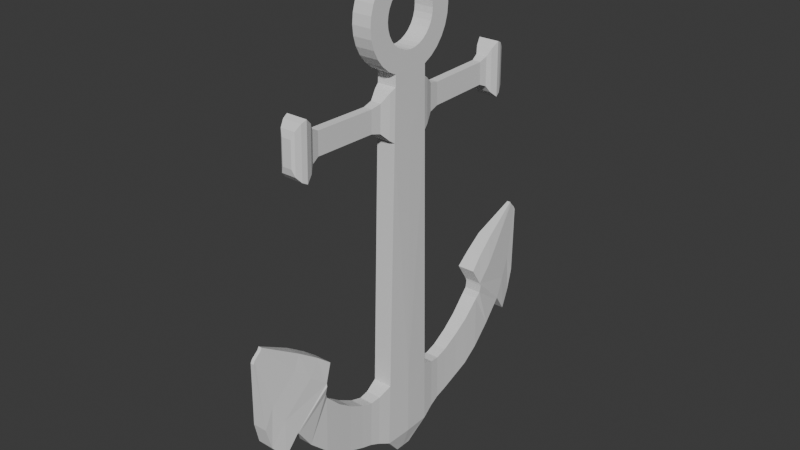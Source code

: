 # Source: ancla.blend  (saved by Blender 4.1.24; exported with 4.5.12 LTS)
import bpy
from mathutils import Matrix  # noqa: F401  (used for matrix-valued properties, if any)

bpy.ops.wm.read_factory_settings(use_empty=True)
scene = bpy.context.scene
scene.name = 'Scene'

# ---- collections
col_collection = bpy.data.collections.new('Collection'); scene.collection.children.link(col_collection)

# ---- world
world_world = bpy.data.worlds.new('World'); scene.world = world_world
world_world.use_nodes = True; world_world.node_tree.nodes.clear()
_N = world_world.node_tree.nodes; _L = world_world.node_tree.links
n0 = _N.new('ShaderNodeOutputWorld'); n0.name = 'World Output'; n0.location = (300, 300)
n1 = _N.new('ShaderNodeBackground'); n1.name = 'Background'; n1.location = (10, 300)
n1.inputs[0].default_value = (0.05088, 0.05088, 0.05088, 1.0)
_L.new(n1.outputs[0], n0.inputs[0])
n0.is_active_output = True
world_world.color = (0.05088, 0.05088, 0.05088)
world_world.use_sun_shadow = False
world_world.sun_shadow_jitter_overblur = 0.0

# ---- meshes
me_circle = bpy.data.meshes.new('Circle')
me_circle.from_pydata([(0.0, 1.0, 0.0), (-0.1951, 0.9808, 0.0), (-0.3827, 0.9239, 0.0), (-0.5556, 0.8315, 0.0), (-0.7071, 0.7071, 0.0), (-0.8315, 0.5556, 0.0), (-0.9239, 0.3827, 0.0), (-0.9808, 0.1951, 0.0), (-1.0, 0.0, 0.0), (-0.3827, 0.9239, 0.3874), (-0.1951, 0.9808, 0.3874), (-1.776e-15, 1.0, 0.3874), (0.9239, 0.3827, 0.0), (0.8315, 0.5556, 0.0), (0.7071, 0.7071, 0.0), (0.5556, 0.8315, 0.0), (0.3827, 0.9239, 0.0), (0.1951, 0.9808, 0.0), (-0.113, 0.5682, 0.0), (0.0, 0.5793, 0.0), (-0.2217, 0.5352, 0.0), (-0.3218, 0.4817, 0.0), (-0.4096, 0.4096, 0.0), (-0.4817, 0.3218, 0.0), (-0.5352, 0.2217, 0.0), (-0.5682, 0.113, 0.0), (-0.5793, 0.0, 0.0), (0.5793, 0.0, 0.0), (0.5682, 0.113, 0.0), (0.5352, 0.2217, 0.0), (0.4817, 0.3218, 0.0), (0.4096, 0.4096, 0.0), (0.3218, 0.4817, 0.0), (0.2217, 0.5352, 0.0), (0.113, 0.5682, 0.0), (-0.5556, 0.8315, 0.3874), (-0.7071, 0.7071, 0.3874), (-0.8315, 0.5556, 0.3874), (-0.9239, 0.3827, 0.3874), (-0.9808, 0.1951, 0.3874), (-1.0, 0.0, 0.3874), (0.9239, 0.3827, 0.3874), (0.8315, 0.5556, 0.3874), (0.7071, 0.7071, 0.3874), (0.5556, 0.8315, 0.3874), (0.3827, 0.9239, 0.3874), (0.1951, 0.9808, 0.3874), (-0.113, 0.5682, 0.3874), (-1.776e-15, 0.5793, 0.3874), (-0.2217, 0.5352, 0.3874), (-0.3218, 0.4817, 0.3874), (-0.4096, 0.4096, 0.3874), (-0.4817, 0.3218, 0.3874), (-0.5352, 0.2217, 0.3874), (-0.5682, 0.113, 0.3874), (-0.5793, 0.0, 0.3874), (1.912, 0.679, 0.08285), (1.371, 0.6672, 0.08595), (1.371, 0.6672, 0.2963), (1.912, 0.679, 0.2932), (1.217, 0.4929, 0.3585), (1.217, 0.4929, 0.02556), (2.073, 0.5116, 0.02066), (2.073, 0.5116, 0.3536), (2.144, 0.0, 0.384), (2.144, 0.0, -0.003493), (2.146, 0.4093, 0.3805), (2.146, 0.4093, -0.006986), (0.5793, 0.0, 0.3874), (0.5682, 0.113, 0.3874), (0.5352, 0.2217, 0.3874), (0.4817, 0.3218, 0.3874), (0.4096, 0.4096, 0.3874), (0.3218, 0.4817, 0.3874), (0.2217, 0.5352, 0.3874), (0.113, 0.5682, 0.3874), (1.149, 0.0, 0.3868), (8.439, 0.5465, -0.04296), (1.149, 0.0, -0.0006431), (8.439, 0.5465, 0.3445), (1.149, 0.3876, -0.001286), (8.866, 0.1771, 0.1382), (1.149, 0.3876, 0.3862), (8.866, 0.1771, 0.2373), (0.9239, 0.0, 0.0), (0.9239, 0.0, 0.3874), (8.428, 0.0, -0.02148), (8.428, 0.0, 0.366), (8.866, 0.0, 0.1382), (8.866, 0.0, 0.2373), (1.416, 0.8711, 0.2768), (1.416, 0.8711, 0.1049), (1.858, 0.8807, 0.2743), (1.858, 0.8807, 0.1024), (1.388, 2.149, 0.2768), (1.388, 2.149, 0.1049), (1.83, 2.158, 0.2743), (1.83, 2.158, 0.1024), (1.314, 2.3, 0.3048), (1.314, 2.3, 0.07772), (1.898, 2.313, 0.3015), (1.898, 2.313, 0.07438), (1.179, 2.382, 0.3573), (1.179, 2.382, 0.02676), (2.029, 2.4, 0.3524), (2.029, 2.4, 0.0219), (1.058, 2.515, 0.4037), (1.058, 2.515, -0.01829), (2.144, 2.539, 0.3975), (2.144, 2.539, -0.02449), (1.107, 2.619, 0.3834), (1.107, 2.619, 0.001382), (2.09, 2.64, 0.3778), (2.09, 2.64, -0.004238), (1.217, 2.723, 0.3394), (1.217, 2.723, 0.04416), (1.976, 2.74, 0.335), (1.976, 2.74, 0.03982), (1.35, 2.761, 0.2866), (1.35, 2.761, 0.09534), (1.842, 2.772, 0.2838), (1.842, 2.772, 0.09252), (7.103, 0.5173, 0.3521), (7.103, 0.5173, -0.03532), (7.093, 0.0, -0.01766), (7.093, 0.0, 0.3698), (8.303, 0.8123, 0.3073), (8.303, 0.8123, -0.004252), (7.228, 0.7888, 0.001891), (7.228, 0.7888, 0.3134), (8.214, 1.019, 0.2912), (8.214, 1.019, 0.01242), (7.252, 0.9976, 0.01792), (7.252, 0.9976, 0.2967), (8.136, 1.265, 0.2912), (8.136, 1.265, 0.01242), (7.174, 1.245, 0.01792), (7.174, 1.245, 0.2967), (7.993, 1.605, 0.2981), (7.993, 1.605, 0.005259), (6.983, 1.583, 0.01103), (6.983, 1.583, 0.3039), (7.852, 1.915, 0.3102), (7.852, 1.915, -0.007284), (6.757, 1.891, -0.001024), (6.757, 1.891, 0.3164), (7.595, 2.243, 0.3203), (7.595, 2.243, -0.01783), (6.428, 2.217, -0.01116), (6.428, 2.217, 0.327), (6.79, 2.936, 0.3314), (6.79, 2.936, -0.02934), (6.133, 2.269, 0.03499), (6.133, 2.269, 0.3957), (6.302, 2.276, 0.3637), (6.302, 2.276, 0.01425), (7.215, 2.641, -0.04131), (7.215, 2.641, 0.3081), (6.757, 2.968, 0.3314), (6.757, 2.968, -0.02934), (6.081, 2.261, 0.01761), (6.081, 2.261, 0.3783), (7.132, 3.24, 0.2927), (7.132, 3.24, -0.06807), (5.751, 2.093, -0.04151), (5.751, 2.093, 0.3192), (6.019, 3.429, 0.2292), (6.019, 3.429, -0.04874), (5.513, 2.916, 0.0008291), (5.513, 2.916, 0.2788), (6.382, 3.609, 0.2233), (6.382, 3.609, -0.05464), (5.263, 2.759, 0.2304), (5.263, 2.759, -0.04752), (4.953, 3.684, 0.161), (4.953, 3.684, 0.09438), (4.832, 3.561, 0.1063), (4.832, 3.561, 0.1729), (5.017, 3.718, 0.1624), (5.017, 3.718, 0.09571), (4.783, 3.527, 0.1674), (4.783, 3.527, 0.1007), (5.526, 2.376, 0.2747), (5.807, 2.609, 0.3373), (6.388, 3.199, 0.2803), (5.526, 2.376, -0.04461), (6.821, 3.488, 0.2293), (5.807, 2.609, 0.01791), (6.388, 3.199, -0.03904), (6.821, 3.488, -0.09005), (0.0, -1.0, 0.0), (-0.1951, -0.9808, 0.0), (-0.3827, -0.9239, 0.0), (-0.5556, -0.8315, 0.0), (-0.7071, -0.7071, 0.0), (-0.8315, -0.5556, 0.0), (-0.9239, -0.3827, 0.0), (-0.9808, -0.1951, 0.0), (-0.3827, -0.9239, 0.3874), (-0.1951, -0.9808, 0.3874), (-1.776e-15, -1.0, 0.3874), (0.9239, -0.3827, 0.0), (0.8315, -0.5556, 0.0), (0.7071, -0.7071, 0.0), (0.5556, -0.8315, 0.0), (0.3827, -0.9239, 0.0), (0.1951, -0.9808, 0.0), (-0.113, -0.5682, 0.0), (0.0, -0.5793, 0.0), (-0.2217, -0.5352, 0.0), (-0.3218, -0.4817, 0.0), (-0.4096, -0.4096, 0.0), (-0.4817, -0.3218, 0.0), (-0.5352, -0.2217, 0.0), (-0.5682, -0.113, 0.0), (0.5682, -0.113, 0.0), (0.5352, -0.2217, 0.0), (0.4817, -0.3218, 0.0), (0.4096, -0.4096, 0.0), (0.3218, -0.4817, 0.0), (0.2217, -0.5352, 0.0), (0.113, -0.5682, 0.0), (-0.5556, -0.8315, 0.3874), (-0.7071, -0.7071, 0.3874), (-0.8315, -0.5556, 0.3874), (-0.9239, -0.3827, 0.3874), (-0.9808, -0.1951, 0.3874), (0.9239, -0.3827, 0.3874), (0.8315, -0.5556, 0.3874), (0.7071, -0.7071, 0.3874), (0.5556, -0.8315, 0.3874), (0.3827, -0.9239, 0.3874), (0.1951, -0.9808, 0.3874), (-0.113, -0.5682, 0.3874), (-1.776e-15, -0.5793, 0.3874), (-0.2217, -0.5352, 0.3874), (-0.3218, -0.4817, 0.3874), (-0.4096, -0.4096, 0.3874), (-0.4817, -0.3218, 0.3874), (-0.5352, -0.2217, 0.3874), (-0.5682, -0.113, 0.3874), (1.912, -0.679, 0.08285), (1.371, -0.6672, 0.08595), (1.371, -0.6672, 0.2963), (1.912, -0.679, 0.2932), (1.217, -0.4929, 0.3585), (1.217, -0.4929, 0.02556), (2.073, -0.5116, 0.02066), (2.073, -0.5116, 0.3536), (2.146, -0.4093, 0.3805), (2.146, -0.4093, -0.006986), (0.5682, -0.113, 0.3874), (0.5352, -0.2217, 0.3874), (0.4817, -0.3218, 0.3874), (0.4096, -0.4096, 0.3874), (0.3218, -0.4817, 0.3874), (0.2217, -0.5352, 0.3874), (0.113, -0.5682, 0.3874), (8.439, -0.5465, -0.04296), (8.439, -0.5465, 0.3445), (1.149, -0.3876, -0.001286), (8.866, -0.1771, 0.1382), (1.149, -0.3876, 0.3862), (8.866, -0.1771, 0.2373), (1.416, -0.8711, 0.2768), (1.416, -0.8711, 0.1049), (1.858, -0.8807, 0.2743), (1.858, -0.8807, 0.1024), (1.388, -2.149, 0.2768), (1.388, -2.149, 0.1049), (1.83, -2.158, 0.2743), (1.83, -2.158, 0.1024), (1.314, -2.3, 0.3048), (1.314, -2.3, 0.07772), (1.898, -2.313, 0.3015), (1.898, -2.313, 0.07438), (1.179, -2.382, 0.3573), (1.179, -2.382, 0.02676), (2.029, -2.4, 0.3524), (2.029, -2.4, 0.0219), (1.058, -2.515, 0.4037), (1.058, -2.515, -0.01829), (2.144, -2.539, 0.3975), (2.144, -2.539, -0.02449), (1.107, -2.619, 0.3834), (1.107, -2.619, 0.001382), (2.09, -2.64, 0.3778), (2.09, -2.64, -0.004238), (1.217, -2.723, 0.3394), (1.217, -2.723, 0.04416), (1.976, -2.74, 0.335), (1.976, -2.74, 0.03982), (1.35, -2.761, 0.2866), (1.35, -2.761, 0.09534), (1.842, -2.772, 0.2838), (1.842, -2.772, 0.09252), (7.103, -0.5173, 0.3521), (7.103, -0.5173, -0.03532), (8.303, -0.8123, 0.3073), (8.303, -0.8123, -0.004252), (7.228, -0.7888, 0.001891), (7.228, -0.7888, 0.3134), (8.214, -1.019, 0.2912), (8.214, -1.019, 0.01242), (7.252, -0.9976, 0.01792), (7.252, -0.9976, 0.2967), (8.136, -1.265, 0.2912), (8.136, -1.265, 0.01242), (7.174, -1.245, 0.01792), (7.174, -1.245, 0.2967), (7.993, -1.605, 0.2981), (7.993, -1.605, 0.005259), (6.983, -1.583, 0.01103), (6.983, -1.583, 0.3039), (7.852, -1.915, 0.3102), (7.852, -1.915, -0.007284), (6.757, -1.891, -0.001024), (6.757, -1.891, 0.3164), (7.595, -2.243, 0.3203), (7.595, -2.243, -0.01783), (6.428, -2.217, -0.01116), (6.428, -2.217, 0.327), (6.79, -2.936, 0.3314), (6.79, -2.936, -0.02934), (6.133, -2.269, 0.03499), (6.133, -2.269, 0.3957), (6.302, -2.276, 0.3637), (6.302, -2.276, 0.01425), (7.215, -2.641, -0.04131), (7.215, -2.641, 0.3081), (6.757, -2.968, 0.3314), (6.757, -2.968, -0.02934), (6.081, -2.261, 0.01761), (6.081, -2.261, 0.3783), (7.132, -3.24, 0.2927), (7.132, -3.24, -0.06807), (5.751, -2.093, -0.04151), (5.751, -2.093, 0.3192), (6.019, -3.429, 0.2292), (6.019, -3.429, -0.04874), (5.513, -2.916, 0.0008291), (5.513, -2.916, 0.2788), (6.382, -3.609, 0.2233), (6.382, -3.609, -0.05464), (5.263, -2.759, 0.2304), (5.263, -2.759, -0.04752), (4.953, -3.684, 0.161), (4.953, -3.684, 0.09438), (4.832, -3.561, 0.1063), (4.832, -3.561, 0.1729), (5.017, -3.718, 0.1624), (5.017, -3.718, 0.09571), (4.783, -3.527, 0.1674), (4.783, -3.527, 0.1007), (5.526, -2.376, 0.2747), (5.807, -2.609, 0.3373), (6.388, -3.199, 0.2803), (5.526, -2.376, -0.04461), (6.821, -3.488, 0.2293), (5.807, -2.609, 0.01791), (6.388, -3.199, -0.03904), (6.821, -3.488, -0.09005)], [], [(51, 50, 35, 36), (18, 1, 0, 19), (20, 2, 1, 18), (21, 3, 2, 20), (22, 4, 3, 21), (23, 5, 4, 22), (24, 6, 5, 23), (25, 7, 6, 24), (26, 8, 7, 25), (49, 47, 10, 9), (50, 49, 9, 35), (47, 48, 11, 10), (30, 13, 12, 29), (31, 14, 13, 30), (32, 15, 14, 31), (33, 16, 15, 32), (34, 17, 16, 33), (19, 0, 17, 34), (52, 51, 36, 37), (53, 52, 37, 38), (54, 53, 38, 39), (55, 54, 39, 40), (61, 60, 58, 57), (63, 62, 56, 59), (60, 63, 59, 58), (57, 58, 90, 91), (80, 82, 60, 61), (66, 67, 62, 63), (67, 80, 61, 62), (62, 61, 57, 56), (68, 85, 41, 70, 69), (71, 70, 41, 42), (72, 71, 42, 43), (73, 72, 43, 44), (74, 73, 44, 45), (75, 74, 45, 46), (48, 75, 46, 11), (28, 27, 68, 69), (29, 28, 69, 70), (30, 29, 70, 71), (18, 19, 48, 47), (31, 30, 71, 72), (20, 18, 47, 49), (32, 31, 72, 73), (21, 20, 49, 50), (33, 32, 73, 74), (22, 21, 50, 51), (34, 33, 74, 75), (23, 22, 51, 52), (19, 34, 75, 48), (24, 23, 52, 53), (12, 13, 42, 41), (0, 1, 10, 11), (25, 24, 53, 54), (13, 14, 43, 42), (1, 2, 9, 10), (26, 25, 54, 55), (14, 15, 44, 43), (2, 3, 35, 9), (15, 16, 45, 44), (3, 4, 36, 35), (16, 17, 46, 45), (4, 5, 37, 36), (82, 66, 63, 60), (17, 0, 11, 46), (5, 6, 38, 37), (6, 7, 39, 38), (7, 8, 40, 39), (82, 76, 64, 66), (124, 123, 77, 86), (122, 79, 126, 129), (88, 81, 83, 89), (86, 77, 81, 88), (77, 79, 83, 81), (12, 41, 82, 80), (79, 87, 89, 83), (84, 12, 80, 78), (41, 85, 76, 82), (122, 125, 87, 79), (78, 80, 67, 65), (93, 91, 95, 97), (58, 59, 92, 90), (59, 56, 93, 92), (56, 57, 91, 93), (96, 97, 101, 100), (90, 92, 96, 94), (92, 93, 97, 96), (91, 90, 94, 95), (100, 101, 105, 104), (95, 94, 98, 99), (97, 95, 99, 101), (94, 96, 100, 98), (105, 103, 107, 109), (99, 98, 102, 103), (101, 99, 103, 105), (98, 100, 104, 102), (108, 109, 113, 112), (102, 104, 108, 106), (104, 105, 109, 108), (103, 102, 106, 107), (111, 110, 114, 115), (107, 106, 110, 111), (109, 107, 111, 113), (106, 108, 112, 110), (117, 115, 119, 121), (113, 111, 115, 117), (110, 112, 116, 114), (112, 113, 117, 116), (119, 118, 120, 121), (114, 116, 120, 118), (116, 117, 121, 120), (115, 114, 118, 119), (66, 64, 125, 122), (67, 66, 122, 123), (65, 67, 123, 124), (129, 126, 130, 133), (123, 122, 129, 128), (79, 77, 127, 126), (77, 123, 128, 127), (132, 133, 137, 136), (126, 127, 131, 130), (128, 129, 133, 132), (127, 128, 132, 131), (135, 136, 140, 139), (131, 132, 136, 135), (133, 130, 134, 137), (130, 131, 135, 134), (141, 138, 142, 145), (137, 134, 138, 141), (134, 135, 139, 138), (136, 137, 141, 140), (145, 142, 146, 149), (138, 139, 143, 142), (140, 141, 145, 144), (139, 140, 144, 143), (155, 154, 153, 152), (142, 143, 147, 146), (144, 145, 149, 148), (143, 144, 148, 147), (152, 153, 161, 160), (156, 155, 152, 151), (154, 157, 150, 153), (157, 156, 151, 150), (146, 147, 156, 157), (149, 146, 157, 154), (147, 148, 155, 156), (148, 149, 154, 155), (182, 185, 173, 172), (151, 152, 160, 159), (153, 150, 158, 161), (150, 151, 159, 158), (183, 184, 166, 169), (183, 182, 172, 169), (171, 170, 178, 179), (167, 171, 179, 175), (173, 168, 176, 181), (186, 184, 166, 170), (185, 187, 168, 173), (188, 187, 168, 167), (188, 189, 171, 167), (189, 186, 170, 171), (176, 177, 174, 175), (174, 175, 179, 178), (176, 177, 180, 181), (169, 166, 174, 177), (169, 172, 180, 177), (172, 173, 181, 180), (170, 166, 174, 178), (167, 168, 176, 175), (163, 162, 186, 189), (159, 163, 189, 188), (159, 160, 187, 188), (164, 160, 187, 185), (162, 158, 184, 186), (161, 165, 182, 183), (161, 158, 184, 183), (165, 164, 185, 182), (159, 163, 162, 158), (160, 161, 165, 164), (237, 223, 222, 236), (207, 208, 190, 191), (209, 207, 191, 192), (210, 209, 192, 193), (211, 210, 193, 194), (212, 211, 194, 195), (213, 212, 195, 196), (214, 213, 196, 197), (26, 214, 197, 8), (235, 198, 199, 233), (236, 222, 198, 235), (233, 199, 200, 234), (217, 216, 201, 202), (218, 217, 202, 203), (219, 218, 203, 204), (220, 219, 204, 205), (221, 220, 205, 206), (208, 221, 206, 190), (238, 224, 223, 237), (239, 225, 224, 238), (240, 226, 225, 239), (55, 40, 226, 240), (246, 242, 243, 245), (248, 244, 241, 247), (245, 243, 244, 248), (242, 265, 264, 243), (260, 246, 245, 262), (249, 248, 247, 250), (250, 247, 246, 260), (247, 241, 242, 246), (68, 251, 252, 227, 85), (253, 228, 227, 252), (254, 229, 228, 253), (255, 230, 229, 254), (256, 231, 230, 255), (257, 232, 231, 256), (234, 200, 232, 257), (215, 251, 68, 27), (216, 252, 251, 215), (217, 253, 252, 216), (207, 233, 234, 208), (218, 254, 253, 217), (209, 235, 233, 207), (219, 255, 254, 218), (210, 236, 235, 209), (220, 256, 255, 219), (211, 237, 236, 210), (221, 257, 256, 220), (212, 238, 237, 211), (208, 234, 257, 221), (213, 239, 238, 212), (201, 227, 228, 202), (190, 200, 199, 191), (214, 240, 239, 213), (202, 228, 229, 203), (191, 199, 198, 192), (26, 55, 240, 214), (203, 229, 230, 204), (192, 198, 222, 193), (204, 230, 231, 205), (193, 222, 223, 194), (205, 231, 232, 206), (194, 223, 224, 195), (262, 245, 248, 249), (206, 232, 200, 190), (195, 224, 225, 196), (196, 225, 226, 197), (197, 226, 40, 8), (262, 249, 64, 76), (124, 86, 258, 297), (296, 301, 298, 259), (88, 89, 263, 261), (86, 88, 261, 258), (258, 261, 263, 259), (201, 260, 262, 227), (259, 263, 89, 87), (84, 78, 260, 201), (227, 262, 76, 85), (296, 259, 87, 125), (78, 65, 250, 260), (267, 271, 269, 265), (243, 264, 266, 244), (244, 266, 267, 241), (241, 267, 265, 242), (270, 274, 275, 271), (264, 268, 270, 266), (266, 270, 271, 267), (265, 269, 268, 264), (274, 278, 279, 275), (269, 273, 272, 268), (271, 275, 273, 269), (268, 272, 274, 270), (279, 283, 281, 277), (273, 277, 276, 272), (275, 279, 277, 273), (272, 276, 278, 274), (282, 286, 287, 283), (276, 280, 282, 278), (278, 282, 283, 279), (277, 281, 280, 276), (285, 289, 288, 284), (281, 285, 284, 280), (283, 287, 285, 281), (280, 284, 286, 282), (291, 295, 293, 289), (287, 291, 289, 285), (284, 288, 290, 286), (286, 290, 291, 287), (293, 295, 294, 292), (288, 292, 294, 290), (290, 294, 295, 291), (289, 293, 292, 288), (249, 296, 125, 64), (250, 297, 296, 249), (65, 124, 297, 250), (301, 305, 302, 298), (297, 300, 301, 296), (259, 298, 299, 258), (258, 299, 300, 297), (304, 308, 309, 305), (298, 302, 303, 299), (300, 304, 305, 301), (299, 303, 304, 300), (307, 311, 312, 308), (303, 307, 308, 304), (305, 309, 306, 302), (302, 306, 307, 303), (313, 317, 314, 310), (309, 313, 310, 306), (306, 310, 311, 307), (308, 312, 313, 309), (317, 321, 318, 314), (310, 314, 315, 311), (312, 316, 317, 313), (311, 315, 316, 312), (327, 324, 325, 326), (314, 318, 319, 315), (316, 320, 321, 317), (315, 319, 320, 316), (324, 332, 333, 325), (328, 323, 324, 327), (326, 325, 322, 329), (329, 322, 323, 328), (318, 329, 328, 319), (321, 326, 329, 318), (319, 328, 327, 320), (320, 327, 326, 321), (354, 344, 345, 357), (323, 331, 332, 324), (325, 333, 330, 322), (322, 330, 331, 323), (355, 341, 338, 356), (355, 341, 344, 354), (343, 351, 350, 342), (339, 347, 351, 343), (345, 353, 348, 340), (358, 342, 338, 356), (357, 345, 340, 359), (360, 339, 340, 359), (360, 339, 343, 361), (361, 343, 342, 358), (348, 347, 346, 349), (346, 350, 351, 347), (348, 353, 352, 349), (341, 349, 346, 338), (341, 349, 352, 344), (344, 352, 353, 345), (342, 350, 346, 338), (339, 347, 348, 340), (335, 361, 358, 334), (331, 360, 361, 335), (331, 360, 359, 332), (336, 357, 359, 332), (334, 358, 356, 330), (333, 355, 354, 337), (333, 355, 356, 330), (337, 354, 357, 336), (331, 330, 334, 335), (332, 336, 337, 333)])
_uv = me_circle.uv_layers.new(name='UVMap')
_uv.uv.foreach_set('vector', [0.0, 0.0, 0.0, 0.0, 0.0, 0.0, 0.0, 0.0, 0.0, 0.0, 0.0, 0.0, 0.0, 0.0, 0.0, 0.0, 0.0, 0.0, 0.0, 0.0, 0.0, 0.0, 0.0, 0.0, 0.0, 0.0, 0.0, 0.0, 0.0, 0.0, 0.0, 0.0, 0.0, 0.0, 0.0, 0.0, 0.0, 0.0, 0.0, 0.0, 0.0, 0.0, 0.0, 0.0, 0.0, 0.0, 0.0, 0.0, 0.0, 0.0, 0.0, 0.0, 0.0, 0.0, 0.0, 0.0, 0.0, 0.0, 0.0, 0.0, 0.0, 0.0, 0.0, 0.0, 0.0, 0.0, 0.0, 0.0, 0.0, 0.0, 0.0, 0.0, 0.0, 0.0, 0.0, 0.0, 0.0, 0.0, 0.0, 0.0, 0.0, 0.0, 0.0, 0.0, 0.0, 0.0, 0.0, 0.0, 0.0, 0.0, 0.0, 0.0, 0.0, 0.0, 0.0, 0.0, 0.0, 0.0, 0.0, 0.0, 0.0, 0.0, 0.0, 0.0, 0.0, 0.0, 0.0, 0.0, 0.0, 0.0, 0.0, 0.0, 0.0, 0.0, 0.0, 0.0, 0.0, 0.0, 0.0, 0.0, 0.0, 0.0, 0.0, 0.0, 0.0, 0.0, 0.0, 0.0, 0.0, 0.0, 0.0, 0.0, 0.0, 0.0, 0.0, 0.0, 0.0, 0.0, 0.0, 0.0, 0.0, 0.0, 0.0, 0.0, 0.0, 0.0, 0.0, 0.0, 0.0, 0.0, 0.0, 0.0, 0.0, 0.0, 0.0, 0.0, 0.0, 0.0, 0.0, 0.0, 0.0, 0.0, 0.0, 0.0, 0.0, 0.0, 0.0, 0.0, 0.0, 0.0, 0.0, 0.0, 0.0, 0.0, 0.0, 0.0, 0.0, 0.0, 0.0, 0.0, 0.0, 0.0, 0.0, 0.0, 0.0, 0.0, 0.0, 0.0, 0.0, 0.0, 0.0, 0.0, 0.0, 0.0, 0.0, 0.0, 0.0, 0.0, 0.0, 0.0, 0.0, 0.0, 0.0, 0.0, 0.0, 0.0, 0.0, 0.0, 0.0, 0.0, 0.0, 0.0, 0.0, 0.0, 0.0, 0.0, 0.0, 0.0, 0.0, 0.0, 0.0, 0.0, 0.0, 0.0, 0.0, 0.0, 0.0, 0.0, 0.0, 0.0, 0.0, 0.0, 0.0, 0.0, 0.0, 0.0, 0.0, 0.0, 0.0, 0.0, 0.0, 0.0, 0.0, 0.0, 0.0, 0.0, 0.0, 0.0, 0.0, 0.0, 0.0, 0.0, 0.0, 0.0, 0.0, 0.0, 0.0, 0.0, 0.0, 0.0, 0.0, 0.0, 0.0, 0.0, 0.0, 0.0, 0.0, 0.0, 0.0, 0.0, 0.0, 0.0, 0.0, 0.0, 0.0, 0.0, 0.0, 0.0, 0.0, 0.0, 0.0, 0.0, 0.0, 0.0, 0.0, 0.0, 0.0, 0.0, 0.0, 0.0, 0.0, 0.0, 0.0, 0.0, 0.0, 0.0, 0.0, 0.0, 0.0, 0.0, 0.0, 0.0, 0.0, 0.0, 0.0, 0.0, 0.0, 0.0, 0.0, 0.0, 0.0, 0.0, 0.0, 0.0, 0.0, 0.0, 0.0, 0.0, 0.0, 0.0, 0.0, 0.0, 0.0, 0.0, 0.0, 0.0, 0.0, 0.0, 0.0, 0.0, 0.0, 0.0, 0.0, 0.0, 0.0, 0.0, 0.0, 0.0, 0.0, 0.0, 0.0, 0.0, 0.0, 0.0, 0.0, 0.0, 0.0, 0.0, 0.0, 0.0, 0.0, 0.0, 0.0, 0.0, 0.0, 0.0, 0.0, 0.0, 0.0, 0.0, 0.0, 0.0, 0.0, 0.0, 0.0, 0.0, 0.0, 0.0, 0.0, 0.0, 0.0, 0.0, 0.0, 0.0, 0.0, 0.0, 0.0, 0.0, 0.0, 0.0, 0.0, 0.0, 0.0, 0.0, 0.0, 0.0, 0.0, 0.0, 0.0, 0.0, 0.0, 0.0, 0.0, 0.0, 0.0, 0.0, 0.0, 0.0, 0.0, 0.0, 0.0, 0.0, 0.0, 0.0, 0.0, 0.0, 0.0, 0.0, 0.0, 0.0, 0.0, 0.0, 0.0, 0.0, 0.0, 0.0, 0.0, 0.0, 0.0, 0.0, 0.0, 0.0, 0.0, 0.0, 0.0, 0.0, 0.0, 0.0, 0.0, 0.0, 0.0, 0.0, 0.0, 0.0, 0.0, 0.0, 0.0, 0.0, 0.0, 0.0, 0.0, 0.0, 0.0, 0.0, 0.0, 0.0, 0.0, 0.0, 0.0, 0.0, 0.0, 0.0, 0.0, 0.0, 0.0, 0.0, 0.0, 0.0, 0.0, 0.0, 0.0, 0.0, 0.0, 0.0, 0.0, 0.0, 0.0, 0.0, 0.0, 0.0, 0.0, 0.0, 0.0, 0.0, 0.0, 0.0, 0.0, 0.0, 0.0, 0.0, 0.0, 0.0, 0.0, 0.0, 0.0, 0.0, 0.0, 0.0, 0.0, 0.0, 0.0, 0.0, 0.0, 0.0, 0.0, 0.0, 0.0, 0.0, 0.0, 0.0, 0.0, 0.0, 0.0, 0.0, 0.0, 0.0, 0.0, 0.0, 0.0, 0.0, 0.0, 0.0, 0.0, 0.0, 0.0, 0.0, 0.0, 0.0, 0.0, 0.0, 0.0, 0.0, 0.0, 0.0, 0.0, 0.0, 0.0, 0.0, 0.0, 0.0, 0.0, 0.0, 0.0, 0.0, 0.0, 0.0, 0.0, 0.0, 0.0, 0.0, 0.0, 0.0, 0.0, 0.0, 0.0, 0.0, 0.0, 0.0, 0.0, 0.0, 0.0, 0.0, 0.0, 0.0, 0.0, 0.0, 0.0, 0.0, 0.0, 0.0, 0.0, 0.0, 0.0, 0.0, 0.0, 0.0, 0.0, 0.0, 0.0, 0.0, 0.0, 0.0, 0.0, 0.0, 0.0, 0.0, 0.0, 0.0, 0.0, 0.0, 0.0, 0.0, 0.0, 0.0, 0.0, 0.0, 0.0, 0.0, 0.0, 0.0, 0.0, 0.0, 0.0, 0.0, 0.0, 0.0, 0.0, 0.0, 0.0, 0.0, 0.0, 0.0, 0.0, 0.0, 0.0, 0.0, 0.0, 0.0, 0.0, 0.0, 0.0, 0.0, 0.0, 0.0, 0.0, 0.0, 0.0, 0.0, 0.0, 0.0, 0.0, 0.0, 0.0, 0.0, 0.0, 0.0, 0.0, 0.0, 0.0, 0.0, 0.0, 0.0, 0.0, 0.0, 0.0, 0.0, 0.0, 0.0, 0.0, 0.0, 0.0, 0.0, 0.0, 0.0, 0.0, 0.0, 0.0, 0.0, 0.0, 0.0, 0.0, 0.0, 0.0, 0.0, 0.0, 0.0, 0.0, 0.0, 0.0, 0.0, 0.0, 0.0, 0.0, 0.0, 0.0, 0.0, 0.0, 0.0, 0.0, 0.0, 0.0, 0.0, 0.0, 0.0, 0.0, 0.0, 0.0, 0.0, 0.0, 0.0, 0.0, 0.0, 0.0, 0.0, 0.0, 0.0, 0.0, 0.0, 0.0, 0.0, 0.0, 0.0, 0.0, 0.0, 0.0, 0.0, 0.0, 0.0, 0.0, 0.0, 0.0, 0.0, 0.0, 0.0, 0.0, 0.0, 0.0, 0.0, 0.0, 0.0, 0.0, 0.0, 0.0, 0.0, 0.0, 0.0, 0.0, 0.0, 0.0, 0.0, 0.0, 0.0, 0.0, 0.0, 0.0, 0.0, 0.0, 0.0, 0.0, 0.0, 0.0, 0.0, 0.0, 0.0, 0.0, 0.0, 0.0, 0.0, 0.0, 0.0, 0.0, 0.0, 0.0, 0.0, 0.0, 0.0, 0.0, 0.0, 0.0, 0.0, 0.0, 0.0, 0.0, 0.0, 0.0, 0.0, 0.0, 0.0, 0.0, 0.0, 0.0, 0.0, 0.0, 0.0, 0.0, 0.0, 0.0, 0.0, 0.0, 0.0, 0.0, 0.0, 0.0, 0.0, 0.0, 0.0, 0.0, 0.0, 0.0, 0.0, 0.0, 0.0, 0.0, 0.0, 0.0, 0.0, 0.0, 0.0, 0.0, 0.0, 0.0, 0.0, 0.0, 0.0, 0.0, 0.0, 0.0, 0.0, 0.0, 0.0, 0.0, 0.0, 0.0, 0.0, 0.0, 0.0, 0.0, 0.0, 0.0, 0.0, 0.0, 0.0, 0.0, 0.0, 0.0, 0.0, 0.0, 0.0, 0.0, 0.0, 0.0, 0.0, 0.0, 0.0, 0.0, 0.0, 0.0, 0.0, 0.0, 0.0, 0.0, 0.0, 0.0, 0.0, 0.0, 0.0, 0.0, 0.0, 0.0, 0.0, 0.0, 0.0, 0.0, 0.0, 0.0, 0.0, 0.0, 0.0, 0.0, 0.0, 0.0, 0.0, 0.0, 0.0, 0.0, 0.0, 0.0, 0.0, 0.0, 0.0, 0.0, 0.0, 0.0, 0.0, 0.0, 0.0, 0.0, 0.0, 0.0, 0.0, 0.0, 0.0, 0.0, 0.0, 0.0, 0.0, 0.0, 0.0, 0.0, 0.0, 0.0, 0.0, 0.0, 0.0, 0.0, 0.0, 0.0, 0.0, 0.0, 0.0, 0.0, 0.0, 0.0, 0.0, 0.0, 0.0, 0.0, 0.0, 0.0, 0.0, 0.0, 0.0, 0.0, 0.0, 0.0, 0.0, 0.0, 0.0, 0.0, 0.0, 0.0, 0.0, 0.0, 0.0, 0.0, 0.0, 0.0, 0.0, 0.0, 0.0, 0.0, 0.0, 0.0, 0.0, 0.0, 0.0, 0.0, 0.0, 0.0, 0.0, 0.0, 0.0, 0.0, 0.0, 0.0, 0.0, 0.0, 0.0, 0.0, 0.0, 0.0, 0.0, 0.0, 0.0, 0.0, 0.0, 0.0, 0.0, 0.0, 0.0, 0.0, 0.0, 0.0, 0.0, 0.0, 0.0, 0.0, 0.0, 0.0, 0.0, 0.0, 0.0, 0.0, 0.0, 0.0, 0.0, 0.0, 0.0, 0.0, 0.0, 0.0, 0.0, 0.0, 0.0, 0.0, 0.0, 0.0, 0.0, 0.0, 0.0, 0.0, 0.0, 0.0, 0.0, 0.0, 0.0, 0.0, 0.0, 0.0, 0.0, 0.0, 0.0, 0.0, 0.0, 0.0, 0.0, 0.0, 0.0, 0.0, 0.0, 0.0, 0.0, 0.0, 0.0, 0.0, 0.0, 0.0, 0.0, 0.0, 0.0, 0.0, 0.0, 0.0, 0.0, 0.0, 0.0, 0.0, 0.0, 0.0, 0.0, 0.0, 0.0, 0.0, 0.0, 0.0, 0.0, 0.0, 0.0, 0.0, 0.0, 0.0, 0.0, 0.0, 0.0, 0.0, 0.0, 0.0, 0.0, 0.0, 0.0, 0.0, 0.0, 0.0, 0.0, 0.0, 0.0, 0.0, 0.0, 0.0, 0.0, 0.0, 0.0, 0.0, 0.0, 0.0, 0.0, 0.0, 0.0, 0.0, 0.0, 0.0, 0.0, 0.0, 0.0, 0.0, 0.0, 0.0, 0.0, 0.0, 0.0, 0.0, 0.0, 0.0, 0.0, 0.0, 0.0, 0.0, 0.0, 0.0, 0.0, 0.0, 0.0, 0.0, 0.0, 0.0, 0.0, 0.0, 0.0, 0.0, 0.0, 0.0, 0.0, 0.0, 0.0, 0.0, 0.0, 0.0, 0.0, 0.0, 0.0, 0.0, 0.0, 0.0, 0.0, 0.0, 0.0, 0.0, 0.0, 0.0, 0.0, 0.0, 0.0, 0.0, 0.0, 0.0, 0.0, 0.0, 0.0, 0.0, 0.0, 0.0, 0.0, 0.0, 0.0, 0.0, 0.0, 0.0, 0.0, 0.0, 0.0, 0.0, 0.0, 0.0, 0.0, 0.0, 0.0, 0.0, 0.0, 0.0, 0.0, 0.0, 0.0, 0.0, 0.0, 0.0, 0.0, 0.0, 0.0, 0.0, 0.0, 0.0, 0.0, 0.0, 0.0, 0.0, 0.0, 0.0, 0.0, 0.0, 0.0, 0.0, 0.0, 0.0, 0.0, 0.0, 0.0, 0.0, 0.0, 0.0, 0.0, 0.0, 0.0, 0.0, 0.0, 0.0, 0.0, 0.0, 0.0, 0.0, 0.0, 0.0, 0.0, 0.0, 0.0, 0.0, 0.0, 0.0, 0.0, 0.0, 0.0, 0.0, 0.0, 0.0, 0.0, 0.0, 0.0, 0.0, 0.0, 0.0, 0.0, 0.0, 0.0, 0.0, 0.0, 0.0, 0.0, 0.0, 0.0, 0.0, 0.0, 0.0, 0.0, 0.0, 0.0, 0.0, 0.0, 0.0, 0.0, 0.0, 0.0, 0.0, 0.0, 0.0, 0.0, 0.0, 0.0, 0.0, 0.0, 0.0, 0.0, 0.0, 0.0, 0.0, 0.0, 0.0, 0.0, 0.0, 0.0, 0.0, 0.0, 0.0, 0.0, 0.0, 0.0, 0.0, 0.0, 0.0, 0.0, 0.0, 0.0, 0.0, 0.0, 0.0, 0.0, 0.0, 0.0, 0.0, 0.0, 0.0, 0.0, 0.0, 0.0, 0.0, 0.0, 0.0, 0.0, 0.0, 0.0, 0.0, 0.0, 0.0, 0.0, 0.0, 0.0, 0.0, 0.0, 0.0, 0.0, 0.0, 0.0, 0.0, 0.0, 0.0, 0.0, 0.0, 0.0, 0.0, 0.0, 0.0, 0.0, 0.0, 0.0, 0.0, 0.0, 0.0, 0.0, 0.0, 0.0, 0.0, 0.0, 0.0, 0.0, 0.0, 0.0, 0.0, 0.0, 0.0, 0.0, 0.0, 0.0, 0.0, 0.0, 0.0, 0.0, 0.0, 0.0, 0.0, 0.0, 0.0, 0.0, 0.0, 0.0, 0.0, 0.0, 0.0, 0.0, 0.0, 0.0, 0.0, 0.0, 0.0, 0.0, 0.0, 0.0, 0.0, 0.0, 0.0, 0.0, 0.0, 0.0, 0.0, 0.0, 0.0, 0.0, 0.0, 0.0, 0.0, 0.0, 0.0, 0.0, 0.0, 0.0, 0.0, 0.0, 0.0, 0.0, 0.0, 0.0, 0.0, 0.0, 0.0, 0.0, 0.0, 0.0, 0.0, 0.0, 0.0, 0.0, 0.0, 0.0, 0.0, 0.0, 0.0, 0.0, 0.0, 0.0, 0.0, 0.0, 0.0, 0.0, 0.0, 0.0, 0.0, 0.0, 0.0, 0.0, 0.0, 0.0, 0.0, 0.0, 0.0, 0.0, 0.0, 0.0, 0.0, 0.0, 0.0, 0.0, 0.0, 0.0, 0.0, 0.0, 0.0, 0.0, 0.0, 0.0, 0.0, 0.0, 0.0, 0.0, 0.0, 0.0, 0.0, 0.0, 0.0, 0.0, 0.0, 0.0, 0.0, 0.0, 0.0, 0.0, 0.0, 0.0, 0.0, 0.0, 0.0, 0.0, 0.0, 0.0, 0.0, 0.0, 0.0, 0.0, 0.0, 0.0, 0.0, 0.0, 0.0, 0.0, 0.0, 0.0, 0.0, 0.0, 0.0, 0.0, 0.0, 0.0, 0.0, 0.0, 0.0, 0.0, 0.0, 0.0, 0.0, 0.0, 0.0, 0.0, 0.0, 0.0, 0.0, 0.0, 0.0, 0.0, 0.0, 0.0, 0.0, 0.0, 0.0, 0.0, 0.0, 0.0, 0.0, 0.0, 0.0, 0.0, 0.0, 0.0, 0.0, 0.0, 0.0, 0.0, 0.0, 0.0, 0.0, 0.0, 0.0, 0.0, 0.0, 0.0, 0.0, 0.0, 0.0, 0.0, 0.0, 0.0, 0.0, 0.0, 0.0, 0.0, 0.0, 0.0, 0.0, 0.0, 0.0, 0.0, 0.0, 0.0, 0.0, 0.0, 0.0, 0.0, 0.0, 0.0, 0.0, 0.0, 0.0, 0.0, 0.0, 0.0, 0.0, 0.0, 0.0, 0.0, 0.0, 0.0, 0.0, 0.0, 0.0, 0.0, 0.0, 0.0, 0.0, 0.0, 0.0, 0.0, 0.0, 0.0, 0.0, 0.0, 0.0, 0.0, 0.0, 0.0, 0.0, 0.0, 0.0, 0.0, 0.0, 0.0, 0.0, 0.0, 0.0, 0.0, 0.0, 0.0, 0.0, 0.0, 0.0, 0.0, 0.0, 0.0, 0.0, 0.0, 0.0, 0.0, 0.0, 0.0, 0.0, 0.0, 0.0, 0.0, 0.0, 0.0, 0.0, 0.0, 0.0, 0.0, 0.0, 0.0, 0.0, 0.0, 0.0, 0.0, 0.0, 0.0, 0.0, 0.0, 0.0, 0.0, 0.0, 0.0, 0.0, 0.0, 0.0, 0.0, 0.0, 0.0, 0.0, 0.0, 0.0, 0.0, 0.0, 0.0, 0.0, 0.0, 0.0, 0.0, 0.0, 0.0, 0.0, 0.0, 0.0, 0.0, 0.0, 0.0, 0.0, 0.0, 0.0, 0.0, 0.0, 0.0, 0.0, 0.0, 0.0, 0.0, 0.0, 0.0, 0.0, 0.0, 0.0, 0.0, 0.0, 0.0, 0.0, 0.0, 0.0, 0.0, 0.0, 0.0, 0.0, 0.0, 0.0, 0.0, 0.0, 0.0, 0.0, 0.0, 0.0, 0.0, 0.0, 0.0, 0.0, 0.0, 0.0, 0.0, 0.0, 0.0, 0.0, 0.0, 0.0, 0.0, 0.0, 0.0, 0.0, 0.0, 0.0, 0.0, 0.0, 0.0, 0.0, 0.0, 0.0, 0.0, 0.0, 0.0, 0.0, 0.0, 0.0, 0.0, 0.0, 0.0, 0.0, 0.0, 0.0, 0.0, 0.0, 0.0, 0.0, 0.0, 0.0, 0.0, 0.0, 0.0, 0.0, 0.0, 0.0, 0.0, 0.0, 0.0, 0.0, 0.0, 0.0, 0.0, 0.0, 0.0, 0.0, 0.0, 0.0, 0.0, 0.0, 0.0, 0.0, 0.0, 0.0, 0.0, 0.0, 0.0, 0.0, 0.0, 0.0, 0.0, 0.0, 0.0, 0.0, 0.0, 0.0, 0.0, 0.0, 0.0, 0.0, 0.0, 0.0, 0.0, 0.0, 0.0, 0.0, 0.0, 0.0, 0.0, 0.0, 0.0, 0.0, 0.0, 0.0, 0.0, 0.0, 0.0, 0.0, 0.0, 0.0, 0.0, 0.0, 0.0, 0.0, 0.0, 0.0, 0.0, 0.0, 0.0, 0.0, 0.0, 0.0, 0.0, 0.0, 0.0, 0.0, 0.0, 0.0, 0.0, 0.0, 0.0, 0.0, 0.0, 0.0, 0.0, 0.0, 0.0, 0.0, 0.0, 0.0, 0.0, 0.0, 0.0, 0.0, 0.0, 0.0, 0.0, 0.0, 0.0, 0.0, 0.0, 0.0, 0.0, 0.0, 0.0, 0.0, 0.0, 0.0, 0.0, 0.0, 0.0, 0.0, 0.0, 0.0, 0.0, 0.0, 0.0, 0.0, 0.0, 0.0, 0.0, 0.0, 0.0, 0.0, 0.0, 0.0, 0.0, 0.0, 0.0, 0.0, 0.0, 0.0, 0.0, 0.0, 0.0, 0.0, 0.0, 0.0, 0.0, 0.0, 0.0, 0.0, 0.0, 0.0, 0.0, 0.0, 0.0, 0.0, 0.0, 0.0, 0.0, 0.0, 0.0, 0.0, 0.0, 0.0, 0.0, 0.0, 0.0, 0.0, 0.0, 0.0, 0.0, 0.0, 0.0, 0.0, 0.0, 0.0, 0.0, 0.0, 0.0, 0.0, 0.0, 0.0, 0.0, 0.0, 0.0, 0.0, 0.0, 0.0, 0.0, 0.0, 0.0, 0.0, 0.0, 0.0, 0.0, 0.0, 0.0, 0.0, 0.0, 0.0, 0.0, 0.0, 0.0, 0.0, 0.0, 0.0, 0.0, 0.0, 0.0, 0.0, 0.0, 0.0, 0.0, 0.0, 0.0, 0.0, 0.0, 0.0, 0.0, 0.0, 0.0, 0.0, 0.0, 0.0, 0.0, 0.0, 0.0, 0.0, 0.0, 0.0, 0.0, 0.0, 0.0, 0.0, 0.0, 0.0, 0.0, 0.0, 0.0, 0.0, 0.0, 0.0, 0.0, 0.0, 0.0, 0.0, 0.0, 0.0, 0.0, 0.0, 0.0, 0.0, 0.0, 0.0, 0.0, 0.0, 0.0, 0.0, 0.0, 0.0, 0.0, 0.0, 0.0, 0.0, 0.0, 0.0, 0.0, 0.0, 0.0, 0.0, 0.0, 0.0, 0.0, 0.0, 0.0, 0.0, 0.0, 0.0, 0.0, 0.0, 0.0, 0.0, 0.0, 0.0, 0.0, 0.0, 0.0, 0.0, 0.0, 0.0, 0.0, 0.0, 0.0, 0.0, 0.0, 0.0, 0.0, 0.0, 0.0, 0.0, 0.0, 0.0, 0.0, 0.0, 0.0, 0.0, 0.0, 0.0, 0.0, 0.0, 0.0, 0.0, 0.0, 0.0, 0.0, 0.0, 0.0, 0.0, 0.0, 0.0, 0.0, 0.0, 0.0, 0.0, 0.0, 0.0, 0.0, 0.0, 0.0, 0.0, 0.0, 0.0, 0.0, 0.0, 0.0, 0.0, 0.0, 0.0, 0.0, 0.0, 0.0, 0.0, 0.0, 0.0, 0.0, 0.0, 0.0, 0.0, 0.0, 0.0, 0.0, 0.0, 0.0, 0.0, 0.0, 0.0, 0.0, 0.0, 0.0, 0.0, 0.0, 0.0, 0.0, 0.0, 0.0, 0.0, 0.0, 0.0, 0.0, 0.0, 0.0, 0.0, 0.0, 0.0, 0.0, 0.0, 0.0, 0.0, 0.0, 0.0, 0.0, 0.0, 0.0, 0.0, 0.0, 0.0, 0.0, 0.0, 0.0, 0.0, 0.0, 0.0, 0.0, 0.0, 0.0, 0.0, 0.0, 0.0, 0.0, 0.0, 0.0, 0.0, 0.0, 0.0, 0.0, 0.0, 0.0, 0.0, 0.0, 0.0, 0.0, 0.0, 0.0, 0.0, 0.0, 0.0, 0.0, 0.0, 0.0, 0.0, 0.0, 0.0, 0.0, 0.0, 0.0, 0.0, 0.0, 0.0, 0.0, 0.0, 0.0, 0.0, 0.0, 0.0, 0.0, 0.0, 0.0, 0.0, 0.0, 0.0, 0.0, 0.0, 0.0, 0.0, 0.0, 0.0, 0.0, 0.0, 0.0, 0.0, 0.0, 0.0, 0.0, 0.0, 0.0, 0.0, 0.0, 0.0, 0.0, 0.0, 0.0, 0.0, 0.0, 0.0, 0.0, 0.0, 0.0, 0.0, 0.0, 0.0, 0.0, 0.0, 0.0, 0.0, 0.0, 0.0, 0.0, 0.0, 0.0, 0.0, 0.0, 0.0, 0.0, 0.0, 0.0, 0.0, 0.0, 0.0, 0.0, 0.0, 0.0, 0.0, 0.0, 0.0, 0.0, 0.0, 0.0, 0.0, 0.0, 0.0, 0.0, 0.0, 0.0, 0.0, 0.0, 0.0, 0.0, 0.0, 0.0, 0.0, 0.0, 0.0, 0.0, 0.0, 0.0, 0.0, 0.0, 0.0, 0.0, 0.0, 0.0, 0.0, 0.0, 0.0, 0.0, 0.0, 0.0, 0.0, 0.0, 0.0, 0.0, 0.0, 0.0, 0.0, 0.0, 0.0, 0.0, 0.0, 0.0, 0.0, 0.0, 0.0, 0.0, 0.0, 0.0, 0.0, 0.0, 0.0, 0.0, 0.0, 0.0, 0.0, 0.0, 0.0, 0.0, 0.0, 0.0, 0.0, 0.0, 0.0, 0.0, 0.0, 0.0, 0.0, 0.0, 0.0, 0.0, 0.0, 0.0, 0.0, 0.0, 0.0, 0.0, 0.0, 0.0, 0.0, 0.0, 0.0, 0.0, 0.0, 0.0, 0.0, 0.0, 0.0, 0.0, 0.0, 0.0, 0.0, 0.0, 0.0, 0.0, 0.0, 0.0, 0.0, 0.0, 0.0, 0.0, 0.0, 0.0, 0.0, 0.0, 0.0, 0.0, 0.0, 0.0, 0.0, 0.0, 0.0, 0.0, 0.0, 0.0, 0.0, 0.0, 0.0, 0.0, 0.0, 0.0, 0.0, 0.0, 0.0, 0.0, 0.0, 0.0, 0.0, 0.0, 0.0, 0.0, 0.0, 0.0, 0.0, 0.0, 0.0, 0.0, 0.0, 0.0, 0.0, 0.0, 0.0, 0.0, 0.0, 0.0, 0.0, 0.0, 0.0, 0.0, 0.0, 0.0, 0.0, 0.0, 0.0, 0.0, 0.0, 0.0, 0.0, 0.0, 0.0, 0.0, 0.0, 0.0, 0.0, 0.0, 0.0, 0.0, 0.0, 0.0, 0.0, 0.0, 0.0, 0.0, 0.0, 0.0, 0.0, 0.0, 0.0, 0.0, 0.0, 0.0, 0.0, 0.0, 0.0, 0.0, 0.0, 0.0, 0.0, 0.0, 0.0, 0.0, 0.0, 0.0, 0.0, 0.0, 0.0, 0.0, 0.0, 0.0, 0.0, 0.0, 0.0, 0.0, 0.0, 0.0, 0.0, 0.0, 0.0, 0.0, 0.0, 0.0, 0.0, 0.0, 0.0, 0.0, 0.0, 0.0, 0.0, 0.0, 0.0, 0.0, 0.0, 0.0, 0.0, 0.0, 0.0, 0.0, 0.0, 0.0, 0.0, 0.0, 0.0, 0.0, 0.0, 0.0, 0.0, 0.0, 0.0, 0.0, 0.0, 0.0, 0.0, 0.0, 0.0, 0.0, 0.0, 0.0, 0.0, 0.0, 0.0, 0.0, 0.0, 0.0, 0.0, 0.0, 0.0, 0.0, 0.0, 0.0, 0.0, 0.0, 0.0, 0.0, 0.0, 0.0, 0.0, 0.0, 0.0, 0.0, 0.0, 0.0, 0.0, 0.0, 0.0, 0.0, 0.0, 0.0, 0.0, 0.0, 0.0, 0.0, 0.0, 0.0, 0.0, 0.0, 0.0, 0.0, 0.0, 0.0, 0.0, 0.0, 0.0, 0.0, 0.0, 0.0, 0.0, 0.0, 0.0, 0.0, 0.0, 0.0, 0.0, 0.0, 0.0, 0.0, 0.0, 0.0, 0.0, 0.0, 0.0, 0.0, 0.0, 0.0, 0.0, 0.0, 0.0, 0.0, 0.0, 0.0, 0.0, 0.0, 0.0, 0.0, 0.0, 0.0, 0.0, 0.0, 0.0, 0.0, 0.0, 0.0, 0.0, 0.0, 0.0, 0.0, 0.0, 0.0, 0.0, 0.0, 0.0, 0.0, 0.0, 0.0, 0.0, 0.0, 0.0, 0.0, 0.0, 0.0, 0.0, 0.0, 0.0, 0.0, 0.0, 0.0, 0.0, 0.0, 0.0, 0.0, 0.0, 0.0, 0.0, 0.0, 0.0, 0.0, 0.0, 0.0, 0.0, 0.0, 0.0, 0.0, 0.0, 0.0, 0.0, 0.0, 0.0, 0.0, 0.0, 0.0, 0.0, 0.0, 0.0, 0.0, 0.0, 0.0, 0.0, 0.0, 0.0, 0.0, 0.0, 0.0, 0.0, 0.0, 0.0, 0.0, 0.0, 0.0, 0.0, 0.0, 0.0, 0.0, 0.0, 0.0, 0.0, 0.0, 0.0, 0.0, 0.0, 0.0, 0.0, 0.0, 0.0, 0.0, 0.0, 0.0, 0.0, 0.0, 0.0, 0.0, 0.0, 0.0, 0.0, 0.0, 0.0, 0.0, 0.0, 0.0, 0.0, 0.0, 0.0, 0.0, 0.0, 0.0, 0.0, 0.0, 0.0, 0.0, 0.0, 0.0, 0.0, 0.0, 0.0, 0.0, 0.0, 0.0, 0.0, 0.0, 0.0, 0.0, 0.0, 0.0, 0.0, 0.0, 0.0, 0.0, 0.0, 0.0, 0.0, 0.0, 0.0, 0.0, 0.0, 0.0, 0.0, 0.0, 0.0, 0.0, 0.0, 0.0, 0.0, 0.0, 0.0, 0.0, 0.0, 0.0, 0.0, 0.0, 0.0, 0.0, 0.0, 0.0, 0.0, 0.0, 0.0, 0.0, 0.0, 0.0, 0.0, 0.0, 0.0, 0.0, 0.0, 0.0, 0.0, 0.0, 0.0, 0.0, 0.0, 0.0, 0.0, 0.0, 0.0, 0.0, 0.0, 0.0, 0.0, 0.0, 0.0, 0.0, 0.0, 0.0, 0.0, 0.0, 0.0, 0.0, 0.0, 0.0, 0.0, 0.0, 0.0, 0.0, 0.0, 0.0, 0.0, 0.0, 0.0, 0.0, 0.0, 0.0, 0.0, 0.0, 0.0, 0.0, 0.0, 0.0, 0.0, 0.0, 0.0, 0.0, 0.0, 0.0, 0.0, 0.0, 0.0, 0.0, 0.0, 0.0, 0.0, 0.0, 0.0, 0.0, 0.0, 0.0, 0.0, 0.0, 0.0, 0.0, 0.0, 0.0, 0.0, 0.0, 0.0, 0.0, 0.0, 0.0, 0.0, 0.0, 0.0, 0.0, 0.0, 0.0, 0.0, 0.0, 0.0, 0.0, 0.0, 0.0, 0.0, 0.0, 0.0, 0.0, 0.0, 0.0, 0.0, 0.0, 0.0, 0.0, 0.0, 0.0, 0.0, 0.0, 0.0, 0.0, 0.0, 0.0, 0.0, 0.0, 0.0, 0.0, 0.0, 0.0, 0.0, 0.0, 0.0, 0.0, 0.0, 0.0, 0.0, 0.0, 0.0, 0.0, 0.0, 0.0, 0.0, 0.0, 0.0, 0.0, 0.0, 0.0, 0.0, 0.0, 0.0, 0.0, 0.0, 0.0, 0.0, 0.0, 0.0, 0.0, 0.0, 0.0, 0.0, 0.0, 0.0, 0.0, 0.0, 0.0, 0.0, 0.0, 0.0, 0.0, 0.0, 0.0, 0.0, 0.0, 0.0, 0.0, 0.0, 0.0, 0.0, 0.0, 0.0, 0.0, 0.0, 0.0, 0.0, 0.0, 0.0, 0.0, 0.0, 0.0, 0.0, 0.0, 0.0, 0.0, 0.0, 0.0, 0.0, 0.0, 0.0, 0.0, 0.0, 0.0, 0.0, 0.0, 0.0, 0.0, 0.0, 0.0, 0.0, 0.0, 0.0, 0.0, 0.0, 0.0, 0.0, 0.0, 0.0, 0.0])
me_circle.update()

# ---- objects
ob_empty = bpy.data.objects.new('Empty', None)
ob_circle = bpy.data.objects.new('Circle', me_circle)

# ---- transforms, parenting, visibility, modifiers, constraints
ob_empty.location = (0.0, 0.0, 0.0)
ob_empty.rotation_euler = (1.571, -0.0, 1.571)
ob_empty.empty_display_type = 'IMAGE'
ob_empty.empty_display_size = 5.0
ob_circle.location = (-7.286e-18, -0.02625, 1.811)
ob_circle.rotation_euler = (-0.0, 1.571, 0.0)
ob_circle.scale = (0.4616, 0.4616, 0.4616)

# ---- collection membership
col_collection.objects.link(ob_empty)
col_collection.objects.link(ob_circle)

# ---- scene / render settings (as saved in the file)
scene.frame_start = 1; scene.frame_end = 250; scene.frame_set(1)
scene.render.engine = 'BLENDER_EEVEE_NEXT'
scene.cycles.sampling_pattern = 'TABULATED_SOBOL'
scene.eevee.ray_tracing_options.trace_max_roughness = 0.0
bpy.context.view_layer.update()

# ---- added for rendering (the .blend has no active camera and no usable light): camera, sun
cam_auto = bpy.data.cameras.new('AutoCamera')
cam_auto.lens = 50.0
cam_auto.sensor_width = 36.0
cam_auto.clip_end = 1000.0
ob_auto_camera = bpy.data.objects.new('AutoCamera', cam_auto)
scene.collection.objects.link(ob_auto_camera)
ob_auto_camera.location = (5.35338, -6.36344, 4.22054)
ob_auto_camera.rotation_euler = (1.09748, -7.21219e-08, 0.694738)
scene.camera = ob_auto_camera
light_auto_sun = bpy.data.lights.new('AutoSun', 'SUN')
light_auto_sun.energy = 3.0
light_auto_sun.angle = 0.0523599
ob_auto_sun = bpy.data.objects.new('AutoSun', light_auto_sun)
scene.collection.objects.link(ob_auto_sun)
ob_auto_sun.rotation_euler = (0.872665, 0.174533, 0.523599)
bpy.context.view_layer.update()
